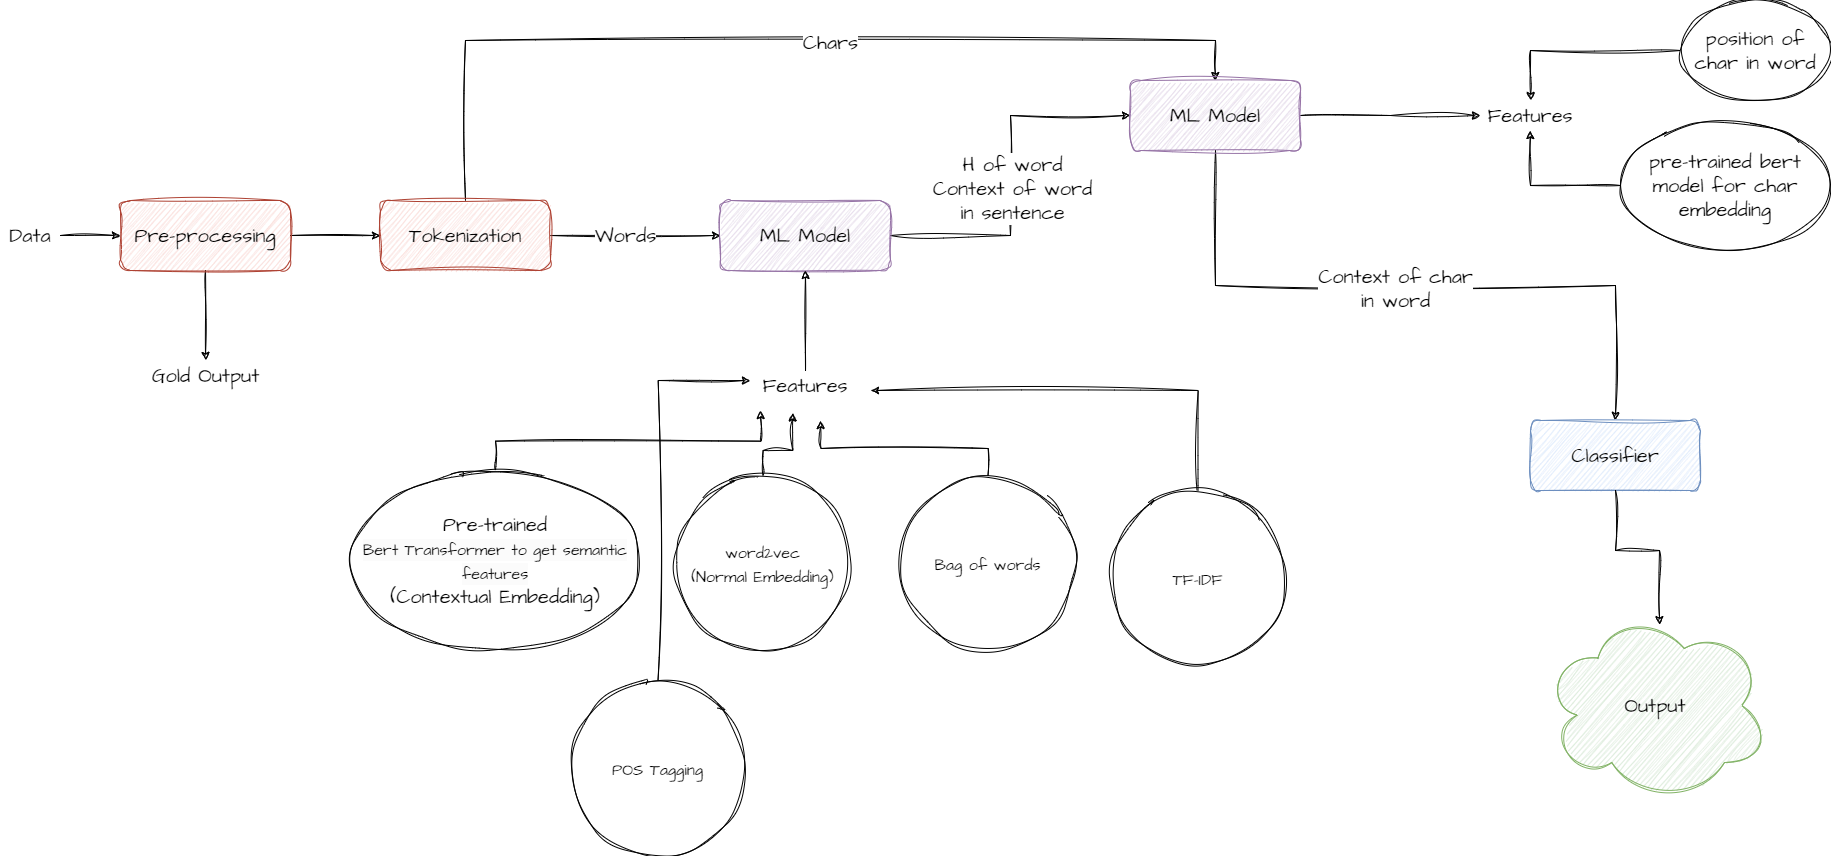

The diagram above was exported from draw.io. Its source (the exported page's mxGraphModel, read from the mxfile embedded in the PNG):
<mxGraphModel dx="2647" dy="1703" grid="1" gridSize="10" guides="1" tooltips="1" connect="1" arrows="1" fold="1" page="1" pageScale="1" pageWidth="10000" pageHeight="10000" math="0" shadow="0">
  <root>
    <mxCell id="0" />
    <mxCell id="1" parent="0" />
    <mxCell id="EJwshP0ZPpEsLIK-kxUl-6" style="edgeStyle=orthogonalEdgeStyle;rounded=0;sketch=1;hachureGap=4;jiggle=2;curveFitting=1;orthogonalLoop=1;jettySize=auto;html=1;exitX=1;exitY=0.5;exitDx=0;exitDy=0;fontFamily=Architects Daughter;fontSource=https%3A%2F%2Ffonts.googleapis.com%2Fcss%3Ffamily%3DArchitects%2BDaughter;fontSize=16;" edge="1" parent="1" source="EJwshP0ZPpEsLIK-kxUl-1" target="EJwshP0ZPpEsLIK-kxUl-5">
      <mxGeometry relative="1" as="geometry" />
    </mxCell>
    <mxCell id="EJwshP0ZPpEsLIK-kxUl-12" style="edgeStyle=orthogonalEdgeStyle;rounded=0;sketch=1;hachureGap=4;jiggle=2;curveFitting=1;orthogonalLoop=1;jettySize=auto;html=1;exitX=0.5;exitY=1;exitDx=0;exitDy=0;entryX=0.5;entryY=0;entryDx=0;entryDy=0;fontFamily=Architects Daughter;fontSource=https%3A%2F%2Ffonts.googleapis.com%2Fcss%3Ffamily%3DArchitects%2BDaughter;fontSize=16;" edge="1" parent="1" source="EJwshP0ZPpEsLIK-kxUl-1" target="EJwshP0ZPpEsLIK-kxUl-11">
      <mxGeometry relative="1" as="geometry" />
    </mxCell>
    <mxCell id="EJwshP0ZPpEsLIK-kxUl-1" value="Pre-processing" style="rounded=1;whiteSpace=wrap;html=1;sketch=1;hachureGap=4;jiggle=2;curveFitting=1;fontFamily=Architects Daughter;fontSource=https%3A%2F%2Ffonts.googleapis.com%2Fcss%3Ffamily%3DArchitects%2BDaughter;fontSize=20;fillColor=#fad9d5;strokeColor=#ae4132;" vertex="1" parent="1">
      <mxGeometry x="290" y="240" width="170" height="70" as="geometry" />
    </mxCell>
    <mxCell id="EJwshP0ZPpEsLIK-kxUl-3" style="edgeStyle=orthogonalEdgeStyle;rounded=0;sketch=1;hachureGap=4;jiggle=2;curveFitting=1;orthogonalLoop=1;jettySize=auto;html=1;exitX=1;exitY=0.5;exitDx=0;exitDy=0;entryX=0;entryY=0.5;entryDx=0;entryDy=0;fontFamily=Architects Daughter;fontSource=https%3A%2F%2Ffonts.googleapis.com%2Fcss%3Ffamily%3DArchitects%2BDaughter;fontSize=16;" edge="1" parent="1" source="EJwshP0ZPpEsLIK-kxUl-2" target="EJwshP0ZPpEsLIK-kxUl-1">
      <mxGeometry relative="1" as="geometry" />
    </mxCell>
    <mxCell id="EJwshP0ZPpEsLIK-kxUl-2" value="Data" style="text;html=1;strokeColor=none;fillColor=none;align=center;verticalAlign=middle;whiteSpace=wrap;rounded=0;fontSize=20;fontFamily=Architects Daughter;" vertex="1" parent="1">
      <mxGeometry x="170" y="260" width="60" height="30" as="geometry" />
    </mxCell>
    <mxCell id="EJwshP0ZPpEsLIK-kxUl-8" style="edgeStyle=orthogonalEdgeStyle;rounded=0;sketch=1;hachureGap=4;jiggle=2;curveFitting=1;orthogonalLoop=1;jettySize=auto;html=1;exitX=1;exitY=0.5;exitDx=0;exitDy=0;entryX=0;entryY=0.5;entryDx=0;entryDy=0;fontFamily=Architects Daughter;fontSource=https%3A%2F%2Ffonts.googleapis.com%2Fcss%3Ffamily%3DArchitects%2BDaughter;fontSize=16;" edge="1" parent="1" source="EJwshP0ZPpEsLIK-kxUl-5" target="EJwshP0ZPpEsLIK-kxUl-7">
      <mxGeometry relative="1" as="geometry" />
    </mxCell>
    <mxCell id="EJwshP0ZPpEsLIK-kxUl-9" value="Words" style="edgeLabel;html=1;align=center;verticalAlign=middle;resizable=0;points=[];fontSize=20;fontFamily=Architects Daughter;" vertex="1" connectable="0" parent="EJwshP0ZPpEsLIK-kxUl-8">
      <mxGeometry x="-0.1548" y="2" relative="1" as="geometry">
        <mxPoint as="offset" />
      </mxGeometry>
    </mxCell>
    <mxCell id="EJwshP0ZPpEsLIK-kxUl-15" style="edgeStyle=orthogonalEdgeStyle;rounded=0;sketch=1;hachureGap=4;jiggle=2;curveFitting=1;orthogonalLoop=1;jettySize=auto;html=1;exitX=0.5;exitY=0;exitDx=0;exitDy=0;entryX=0.5;entryY=0;entryDx=0;entryDy=0;fontFamily=Architects Daughter;fontSource=https%3A%2F%2Ffonts.googleapis.com%2Fcss%3Ffamily%3DArchitects%2BDaughter;fontSize=16;" edge="1" parent="1" source="EJwshP0ZPpEsLIK-kxUl-5" target="EJwshP0ZPpEsLIK-kxUl-14">
      <mxGeometry relative="1" as="geometry">
        <Array as="points">
          <mxPoint x="635" y="80" />
          <mxPoint x="1385" y="80" />
        </Array>
      </mxGeometry>
    </mxCell>
    <mxCell id="EJwshP0ZPpEsLIK-kxUl-16" value="Chars" style="edgeLabel;html=1;align=center;verticalAlign=middle;resizable=0;points=[];fontSize=20;fontFamily=Architects Daughter;" vertex="1" connectable="0" parent="EJwshP0ZPpEsLIK-kxUl-15">
      <mxGeometry x="0.0058" y="-4" relative="1" as="geometry">
        <mxPoint x="47" y="-4" as="offset" />
      </mxGeometry>
    </mxCell>
    <mxCell id="EJwshP0ZPpEsLIK-kxUl-5" value="Tokenization" style="rounded=1;whiteSpace=wrap;html=1;sketch=1;hachureGap=4;jiggle=2;curveFitting=1;fontFamily=Architects Daughter;fontSource=https%3A%2F%2Ffonts.googleapis.com%2Fcss%3Ffamily%3DArchitects%2BDaughter;fontSize=20;fillColor=#fad9d5;strokeColor=#ae4132;" vertex="1" parent="1">
      <mxGeometry x="550" y="240" width="170" height="70" as="geometry" />
    </mxCell>
    <mxCell id="EJwshP0ZPpEsLIK-kxUl-17" style="edgeStyle=orthogonalEdgeStyle;rounded=0;sketch=1;hachureGap=4;jiggle=2;curveFitting=1;orthogonalLoop=1;jettySize=auto;html=1;exitX=1;exitY=0.5;exitDx=0;exitDy=0;entryX=0;entryY=0.5;entryDx=0;entryDy=0;fontFamily=Architects Daughter;fontSource=https%3A%2F%2Ffonts.googleapis.com%2Fcss%3Ffamily%3DArchitects%2BDaughter;fontSize=16;" edge="1" parent="1" source="EJwshP0ZPpEsLIK-kxUl-7" target="EJwshP0ZPpEsLIK-kxUl-14">
      <mxGeometry relative="1" as="geometry" />
    </mxCell>
    <mxCell id="EJwshP0ZPpEsLIK-kxUl-18" value="H of word&lt;br&gt;Context of word &lt;br&gt;in sentence" style="edgeLabel;html=1;align=center;verticalAlign=middle;resizable=0;points=[];fontSize=20;fontFamily=Architects Daughter;" vertex="1" connectable="0" parent="EJwshP0ZPpEsLIK-kxUl-17">
      <mxGeometry x="-0.0506" y="5" relative="1" as="geometry">
        <mxPoint x="5" y="1" as="offset" />
      </mxGeometry>
    </mxCell>
    <mxCell id="EJwshP0ZPpEsLIK-kxUl-7" value="ML Model" style="rounded=1;whiteSpace=wrap;html=1;sketch=1;hachureGap=4;jiggle=2;curveFitting=1;fontFamily=Architects Daughter;fontSource=https%3A%2F%2Ffonts.googleapis.com%2Fcss%3Ffamily%3DArchitects%2BDaughter;fontSize=20;fillColor=#e1d5e7;strokeColor=#9673a6;" vertex="1" parent="1">
      <mxGeometry x="890" y="240" width="170" height="70" as="geometry" />
    </mxCell>
    <mxCell id="EJwshP0ZPpEsLIK-kxUl-11" value="Gold Output" style="text;html=1;strokeColor=none;fillColor=none;align=center;verticalAlign=middle;whiteSpace=wrap;rounded=0;fontSize=20;fontFamily=Architects Daughter;" vertex="1" parent="1">
      <mxGeometry x="307.5" y="400" width="135" height="30" as="geometry" />
    </mxCell>
    <mxCell id="EJwshP0ZPpEsLIK-kxUl-25" style="edgeStyle=orthogonalEdgeStyle;rounded=0;sketch=1;hachureGap=4;jiggle=2;curveFitting=1;orthogonalLoop=1;jettySize=auto;html=1;exitX=1;exitY=0.5;exitDx=0;exitDy=0;fontFamily=Architects Daughter;fontSource=https%3A%2F%2Ffonts.googleapis.com%2Fcss%3Ffamily%3DArchitects%2BDaughter;fontSize=16;" edge="1" parent="1" source="EJwshP0ZPpEsLIK-kxUl-14">
      <mxGeometry relative="1" as="geometry">
        <mxPoint x="1650" y="155" as="targetPoint" />
      </mxGeometry>
    </mxCell>
    <mxCell id="EJwshP0ZPpEsLIK-kxUl-28" style="edgeStyle=orthogonalEdgeStyle;rounded=0;sketch=1;hachureGap=4;jiggle=2;curveFitting=1;orthogonalLoop=1;jettySize=auto;html=1;exitX=0.5;exitY=1;exitDx=0;exitDy=0;fontFamily=Architects Daughter;fontSource=https%3A%2F%2Ffonts.googleapis.com%2Fcss%3Ffamily%3DArchitects%2BDaughter;fontSize=16;entryX=0.5;entryY=0;entryDx=0;entryDy=0;" edge="1" parent="1" source="EJwshP0ZPpEsLIK-kxUl-14" target="EJwshP0ZPpEsLIK-kxUl-31">
      <mxGeometry relative="1" as="geometry">
        <mxPoint x="1520" y="300" as="targetPoint" />
      </mxGeometry>
    </mxCell>
    <mxCell id="EJwshP0ZPpEsLIK-kxUl-30" value="Context of char &lt;br&gt;in word" style="edgeLabel;html=1;align=center;verticalAlign=middle;resizable=0;points=[];fontSize=20;fontFamily=Architects Daughter;" vertex="1" connectable="0" parent="EJwshP0ZPpEsLIK-kxUl-28">
      <mxGeometry x="-0.0653" y="-1" relative="1" as="geometry">
        <mxPoint as="offset" />
      </mxGeometry>
    </mxCell>
    <mxCell id="EJwshP0ZPpEsLIK-kxUl-14" value="ML Model" style="rounded=1;whiteSpace=wrap;html=1;sketch=1;hachureGap=4;jiggle=2;curveFitting=1;fontFamily=Architects Daughter;fontSource=https%3A%2F%2Ffonts.googleapis.com%2Fcss%3Ffamily%3DArchitects%2BDaughter;fontSize=20;fillColor=#e1d5e7;strokeColor=#9673a6;" vertex="1" parent="1">
      <mxGeometry x="1300" y="120" width="170" height="70" as="geometry" />
    </mxCell>
    <mxCell id="EJwshP0ZPpEsLIK-kxUl-21" style="edgeStyle=orthogonalEdgeStyle;rounded=0;sketch=1;hachureGap=4;jiggle=2;curveFitting=1;orthogonalLoop=1;jettySize=auto;html=1;exitX=0.5;exitY=0;exitDx=0;exitDy=0;entryX=0.5;entryY=1;entryDx=0;entryDy=0;fontFamily=Architects Daughter;fontSource=https%3A%2F%2Ffonts.googleapis.com%2Fcss%3Ffamily%3DArchitects%2BDaughter;fontSize=16;" edge="1" parent="1" source="EJwshP0ZPpEsLIK-kxUl-20" target="EJwshP0ZPpEsLIK-kxUl-7">
      <mxGeometry relative="1" as="geometry" />
    </mxCell>
    <mxCell id="EJwshP0ZPpEsLIK-kxUl-20" value="Features" style="text;html=1;strokeColor=none;fillColor=none;align=center;verticalAlign=middle;whiteSpace=wrap;rounded=0;fontSize=20;fontFamily=Architects Daughter;" vertex="1" parent="1">
      <mxGeometry x="945" y="410" width="60" height="30" as="geometry" />
    </mxCell>
    <mxCell id="EJwshP0ZPpEsLIK-kxUl-22" value="Features" style="text;html=1;strokeColor=none;fillColor=none;align=center;verticalAlign=middle;whiteSpace=wrap;rounded=0;fontSize=20;fontFamily=Architects Daughter;" vertex="1" parent="1">
      <mxGeometry x="1670" y="140" width="60" height="30" as="geometry" />
    </mxCell>
    <mxCell id="EJwshP0ZPpEsLIK-kxUl-31" value="Classifier" style="rounded=1;whiteSpace=wrap;html=1;sketch=1;hachureGap=4;jiggle=2;curveFitting=1;fontFamily=Architects Daughter;fontSource=https%3A%2F%2Ffonts.googleapis.com%2Fcss%3Ffamily%3DArchitects%2BDaughter;fontSize=20;fillColor=#dae8fc;strokeColor=#6c8ebf;" vertex="1" parent="1">
      <mxGeometry x="1700" y="460" width="170" height="70" as="geometry" />
    </mxCell>
    <mxCell id="EJwshP0ZPpEsLIK-kxUl-36" value="&lt;font style=&quot;font-size: 16px;&quot;&gt;word2vec&lt;br&gt;(Normal Embedding)&lt;br&gt;&lt;/font&gt;" style="ellipse;whiteSpace=wrap;html=1;aspect=fixed;sketch=1;hachureGap=4;jiggle=2;curveFitting=1;fontFamily=Architects Daughter;fontSource=https%3A%2F%2Ffonts.googleapis.com%2Fcss%3Ffamily%3DArchitects%2BDaughter;fontSize=20;" vertex="1" parent="1">
      <mxGeometry x="845" y="515" width="175" height="175" as="geometry" />
    </mxCell>
    <mxCell id="EJwshP0ZPpEsLIK-kxUl-46" style="edgeStyle=orthogonalEdgeStyle;rounded=0;sketch=1;hachureGap=4;jiggle=2;curveFitting=1;orthogonalLoop=1;jettySize=auto;html=1;exitX=0.5;exitY=0;exitDx=0;exitDy=0;fontFamily=Architects Daughter;fontSource=https%3A%2F%2Ffonts.googleapis.com%2Fcss%3Ffamily%3DArchitects%2BDaughter;fontSize=20;fontColor=default;" edge="1" parent="1" source="EJwshP0ZPpEsLIK-kxUl-37">
      <mxGeometry relative="1" as="geometry">
        <mxPoint x="990" y="460" as="targetPoint" />
      </mxGeometry>
    </mxCell>
    <mxCell id="EJwshP0ZPpEsLIK-kxUl-37" value="&lt;font style=&quot;font-size: 16px;&quot;&gt;Bag of words&lt;/font&gt;" style="ellipse;whiteSpace=wrap;html=1;aspect=fixed;sketch=1;hachureGap=4;jiggle=2;curveFitting=1;fontFamily=Architects Daughter;fontSource=https%3A%2F%2Ffonts.googleapis.com%2Fcss%3Ffamily%3DArchitects%2BDaughter;fontSize=20;" vertex="1" parent="1">
      <mxGeometry x="1070" y="515" width="175" height="175" as="geometry" />
    </mxCell>
    <mxCell id="EJwshP0ZPpEsLIK-kxUl-44" style="edgeStyle=orthogonalEdgeStyle;rounded=0;sketch=1;hachureGap=4;jiggle=2;curveFitting=1;orthogonalLoop=1;jettySize=auto;html=1;exitX=0.5;exitY=0;exitDx=0;exitDy=0;fontFamily=Architects Daughter;fontSource=https%3A%2F%2Ffonts.googleapis.com%2Fcss%3Ffamily%3DArchitects%2BDaughter;fontSize=20;fontColor=default;" edge="1" parent="1" source="EJwshP0ZPpEsLIK-kxUl-39">
      <mxGeometry relative="1" as="geometry">
        <mxPoint x="930" y="450" as="targetPoint" />
      </mxGeometry>
    </mxCell>
    <mxCell id="EJwshP0ZPpEsLIK-kxUl-39" value="Pre-trained&lt;br&gt;&lt;span style=&quot;color: rgb(0, 0, 0); font-family: &amp;quot;Architects Daughter&amp;quot;; font-size: 16px; font-style: normal; font-variant-ligatures: normal; font-variant-caps: normal; font-weight: 400; letter-spacing: normal; orphans: 2; text-align: center; text-indent: 0px; text-transform: none; widows: 2; word-spacing: 0px; -webkit-text-stroke-width: 0px; background-color: rgb(251, 251, 251); text-decoration-thickness: initial; text-decoration-style: initial; text-decoration-color: initial; float: none; display: inline !important;&quot;&gt;Bert Transformer to get semantic features&lt;br&gt;&lt;/span&gt;(Contextual Embedding)" style="ellipse;whiteSpace=wrap;html=1;sketch=1;hachureGap=4;jiggle=2;curveFitting=1;strokeColor=default;align=center;verticalAlign=middle;fontFamily=Architects Daughter;fontSource=https%3A%2F%2Ffonts.googleapis.com%2Fcss%3Ffamily%3DArchitects%2BDaughter;fontSize=20;fontColor=default;fillColor=default;" vertex="1" parent="1">
      <mxGeometry x="520" y="510" width="290" height="180" as="geometry" />
    </mxCell>
    <mxCell id="EJwshP0ZPpEsLIK-kxUl-47" style="edgeStyle=orthogonalEdgeStyle;rounded=0;sketch=1;hachureGap=4;jiggle=2;curveFitting=1;orthogonalLoop=1;jettySize=auto;html=1;exitX=0.5;exitY=0;exitDx=0;exitDy=0;fontFamily=Architects Daughter;fontSource=https%3A%2F%2Ffonts.googleapis.com%2Fcss%3Ffamily%3DArchitects%2BDaughter;fontSize=20;fontColor=default;" edge="1" parent="1">
      <mxGeometry relative="1" as="geometry">
        <mxPoint x="1367.5" y="540" as="sourcePoint" />
        <mxPoint x="1040" y="430" as="targetPoint" />
        <Array as="points">
          <mxPoint x="1368" y="430" />
        </Array>
      </mxGeometry>
    </mxCell>
    <mxCell id="EJwshP0ZPpEsLIK-kxUl-40" value="&lt;span style=&quot;font-size: 16px;&quot;&gt;TF-IDF&lt;/span&gt;" style="ellipse;whiteSpace=wrap;html=1;aspect=fixed;sketch=1;hachureGap=4;jiggle=2;curveFitting=1;fontFamily=Architects Daughter;fontSource=https%3A%2F%2Ffonts.googleapis.com%2Fcss%3Ffamily%3DArchitects%2BDaughter;fontSize=20;" vertex="1" parent="1">
      <mxGeometry x="1280" y="530" width="175" height="175" as="geometry" />
    </mxCell>
    <mxCell id="EJwshP0ZPpEsLIK-kxUl-54" style="edgeStyle=orthogonalEdgeStyle;rounded=0;sketch=1;hachureGap=4;jiggle=2;curveFitting=1;orthogonalLoop=1;jettySize=auto;html=1;exitX=0.5;exitY=0;exitDx=0;exitDy=0;fontFamily=Architects Daughter;fontSource=https%3A%2F%2Ffonts.googleapis.com%2Fcss%3Ffamily%3DArchitects%2BDaughter;fontSize=20;fontColor=default;" edge="1" parent="1" source="EJwshP0ZPpEsLIK-kxUl-41">
      <mxGeometry relative="1" as="geometry">
        <mxPoint x="920" y="420" as="targetPoint" />
        <Array as="points">
          <mxPoint x="828" y="420" />
        </Array>
      </mxGeometry>
    </mxCell>
    <mxCell id="EJwshP0ZPpEsLIK-kxUl-41" value="&lt;font style=&quot;font-size: 16px;&quot;&gt;POS Tagging&lt;br&gt;&lt;/font&gt;" style="ellipse;whiteSpace=wrap;html=1;aspect=fixed;sketch=1;hachureGap=4;jiggle=2;curveFitting=1;fontFamily=Architects Daughter;fontSource=https%3A%2F%2Ffonts.googleapis.com%2Fcss%3Ffamily%3DArchitects%2BDaughter;fontSize=20;" vertex="1" parent="1">
      <mxGeometry x="740" y="720" width="175" height="175" as="geometry" />
    </mxCell>
    <mxCell id="EJwshP0ZPpEsLIK-kxUl-45" style="edgeStyle=orthogonalEdgeStyle;rounded=0;sketch=1;hachureGap=4;jiggle=2;curveFitting=1;orthogonalLoop=1;jettySize=auto;html=1;exitX=0.5;exitY=0;exitDx=0;exitDy=0;entryX=0.287;entryY=1.413;entryDx=0;entryDy=0;entryPerimeter=0;fontFamily=Architects Daughter;fontSource=https%3A%2F%2Ffonts.googleapis.com%2Fcss%3Ffamily%3DArchitects%2BDaughter;fontSize=20;fontColor=default;" edge="1" parent="1" source="EJwshP0ZPpEsLIK-kxUl-36" target="EJwshP0ZPpEsLIK-kxUl-20">
      <mxGeometry relative="1" as="geometry">
        <Array as="points">
          <mxPoint x="932" y="490" />
          <mxPoint x="962" y="490" />
        </Array>
      </mxGeometry>
    </mxCell>
    <mxCell id="EJwshP0ZPpEsLIK-kxUl-52" style="edgeStyle=orthogonalEdgeStyle;rounded=0;sketch=1;hachureGap=4;jiggle=2;curveFitting=1;orthogonalLoop=1;jettySize=auto;html=1;exitX=0;exitY=0.5;exitDx=0;exitDy=0;entryX=0.5;entryY=0;entryDx=0;entryDy=0;fontFamily=Architects Daughter;fontSource=https%3A%2F%2Ffonts.googleapis.com%2Fcss%3Ffamily%3DArchitects%2BDaughter;fontSize=20;fontColor=default;" edge="1" parent="1" source="EJwshP0ZPpEsLIK-kxUl-49" target="EJwshP0ZPpEsLIK-kxUl-22">
      <mxGeometry relative="1" as="geometry" />
    </mxCell>
    <mxCell id="EJwshP0ZPpEsLIK-kxUl-49" value="position of char in word" style="ellipse;whiteSpace=wrap;html=1;sketch=1;hachureGap=4;jiggle=2;curveFitting=1;strokeColor=default;align=center;verticalAlign=middle;fontFamily=Architects Daughter;fontSource=https%3A%2F%2Ffonts.googleapis.com%2Fcss%3Ffamily%3DArchitects%2BDaughter;fontSize=20;fontColor=default;fillColor=default;" vertex="1" parent="1">
      <mxGeometry x="1850" y="40" width="150" height="100" as="geometry" />
    </mxCell>
    <mxCell id="EJwshP0ZPpEsLIK-kxUl-51" style="edgeStyle=orthogonalEdgeStyle;rounded=0;sketch=1;hachureGap=4;jiggle=2;curveFitting=1;orthogonalLoop=1;jettySize=auto;html=1;exitX=0;exitY=0.5;exitDx=0;exitDy=0;entryX=0.5;entryY=1;entryDx=0;entryDy=0;fontFamily=Architects Daughter;fontSource=https%3A%2F%2Ffonts.googleapis.com%2Fcss%3Ffamily%3DArchitects%2BDaughter;fontSize=20;fontColor=default;" edge="1" parent="1" source="EJwshP0ZPpEsLIK-kxUl-50" target="EJwshP0ZPpEsLIK-kxUl-22">
      <mxGeometry relative="1" as="geometry" />
    </mxCell>
    <mxCell id="EJwshP0ZPpEsLIK-kxUl-50" value="pre-trained bert model for char embedding" style="ellipse;whiteSpace=wrap;html=1;sketch=1;hachureGap=4;jiggle=2;curveFitting=1;strokeColor=default;align=center;verticalAlign=middle;fontFamily=Architects Daughter;fontSource=https%3A%2F%2Ffonts.googleapis.com%2Fcss%3Ffamily%3DArchitects%2BDaughter;fontSize=20;fontColor=default;fillColor=default;" vertex="1" parent="1">
      <mxGeometry x="1790" y="160" width="210" height="130" as="geometry" />
    </mxCell>
    <mxCell id="EJwshP0ZPpEsLIK-kxUl-58" value="Output" style="ellipse;shape=cloud;whiteSpace=wrap;html=1;sketch=1;hachureGap=4;jiggle=2;curveFitting=1;strokeColor=#82b366;align=center;verticalAlign=middle;fontFamily=Architects Daughter;fontSource=https%3A%2F%2Ffonts.googleapis.com%2Fcss%3Ffamily%3DArchitects%2BDaughter;fontSize=20;fillColor=#d5e8d4;" vertex="1" parent="1">
      <mxGeometry x="1710" y="650" width="230" height="190" as="geometry" />
    </mxCell>
    <mxCell id="EJwshP0ZPpEsLIK-kxUl-59" style="edgeStyle=orthogonalEdgeStyle;rounded=0;sketch=1;hachureGap=4;jiggle=2;curveFitting=1;orthogonalLoop=1;jettySize=auto;html=1;exitX=0.5;exitY=1;exitDx=0;exitDy=0;entryX=0.518;entryY=0.074;entryDx=0;entryDy=0;entryPerimeter=0;fontFamily=Architects Daughter;fontSource=https%3A%2F%2Ffonts.googleapis.com%2Fcss%3Ffamily%3DArchitects%2BDaughter;fontSize=20;fontColor=default;" edge="1" parent="1" source="EJwshP0ZPpEsLIK-kxUl-31" target="EJwshP0ZPpEsLIK-kxUl-58">
      <mxGeometry relative="1" as="geometry" />
    </mxCell>
  </root>
</mxGraphModel>